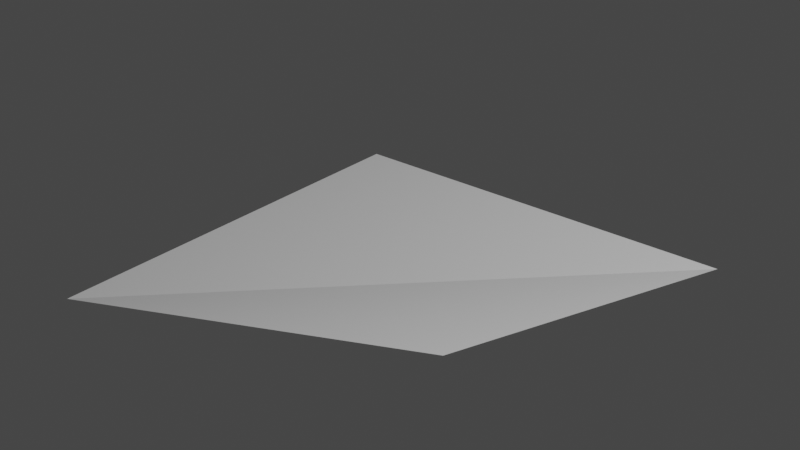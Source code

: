 # Source: BlenderTestTask.blend  (saved by Blender 2.93.20; exported with 4.5.12 LTS)
import bpy
from mathutils import Matrix  # noqa: F401  (used for matrix-valued properties, if any)

bpy.ops.wm.read_factory_settings(use_empty=True)
scene = bpy.context.scene
scene.name = 'Scene'

# ---- world
world_world = bpy.data.worlds.new('World'); scene.world = world_world
world_world.use_nodes = True; world_world.node_tree.nodes.clear()
_N = world_world.node_tree.nodes; _L = world_world.node_tree.links
n0 = _N.new('ShaderNodeOutputWorld'); n0.name = 'World Output'; n0.location = (300, 300)
n1 = _N.new('ShaderNodeBackground'); n1.name = 'Background'; n1.location = (10, 300)
n1.inputs[0].default_value = (0.05088, 0.05088, 0.05088, 1.0)
_L.new(n1.outputs[0], n0.inputs[0])
n0.is_active_output = True
world_world.color = (0.05088, 0.05088, 0.05088)
world_world.use_sun_shadow = False
world_world.sun_shadow_jitter_overblur = 0.0

# ---- lights
light_light = bpy.data.lights.new('Light', 'POINT')
light_light.transmission_factor = 0.0
light_light.energy = 1000.0
light_light.shadow_soft_size = 0.1
light_light.shadow_maximum_resolution = 0.006
light_light.use_absolute_resolution = True

# ---- meshes
me_plane = bpy.data.meshes.new('Plane')
me_plane.from_pydata([(-1.0, -1.0, 0.0), (1.0, -1.0, 0.5704), (-1.0, 1.0, 0.0), (1.0, 1.0, 0.0)], [], [(0, 1, 3, 2)])
_uv = me_plane.uv_layers.new(name='UVMap')
_uv.uv.foreach_set('vector', [0.0, 0.0, 1.0, 0.0, 1.0, 1.0, 0.0, 1.0])
me_plane.use_remesh_fix_poles = True
me_plane.use_remesh_preserve_attributes = False
me_plane.update()

# ---- objects
ob_light = bpy.data.objects.new('Light', light_light)
ob_plane = bpy.data.objects.new('Plane', me_plane)

# ---- transforms, parenting, visibility, modifiers, constraints
ob_light.location = (4.076, 1.005, 5.904)
ob_light.rotation_euler = (0.6503, 0.05522, 1.866)
ob_light.lock_rotations_4d = False
ob_light.empty_display_type = 'ARROWS'
ob_light.color = (0.0, 0.0, 0.0, 0.0)
ob_light.lineart.crease_threshold = 0.0
ob_plane.location = (0.0, 0.0, 0.0)

# ---- collection membership
scene.collection.objects.link(ob_light)
scene.collection.objects.link(ob_plane)

# ---- scene / render settings (as saved in the file)
scene.frame_start = 1; scene.frame_end = 250; scene.frame_set(241)
scene.render.engine = 'BLENDER_EEVEE_NEXT'
scene.cycles.use_denoising = False
scene.cycles.samples = 128
scene.cycles.sampling_pattern = 'TABULATED_SOBOL'
scene.cycles.use_adaptive_sampling = False
scene.cycles.use_light_tree = False
scene.view_settings.view_transform = 'Filmic'
bpy.context.view_layer.update()

# ---- added for rendering (the .blend has no active camera): camera
cam_auto = bpy.data.cameras.new('AutoCamera')
cam_auto.lens = 50.0
cam_auto.sensor_width = 36.0
cam_auto.clip_end = 1000.0
ob_auto_camera = bpy.data.objects.new('AutoCamera', cam_auto)
scene.collection.objects.link(ob_auto_camera)
ob_auto_camera.location = (2.66961, -3.20353, 2.42087)
ob_auto_camera.rotation_euler = (1.09748, -7.21219e-08, 0.694738)
scene.camera = ob_auto_camera
bpy.context.view_layer.update()
